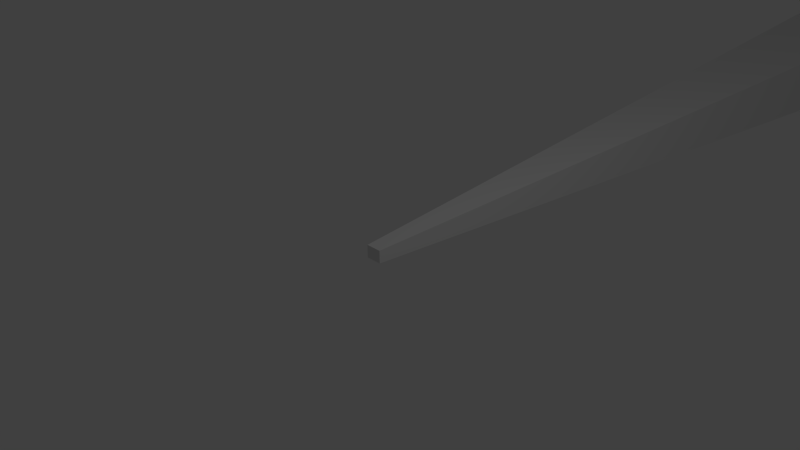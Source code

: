 # Source: LightBeam.blend  (saved by Blender 2.69.0; exported with 4.5.12 LTS)
import bpy
from mathutils import Matrix  # noqa: F401  (used for matrix-valued properties, if any)

bpy.ops.wm.read_factory_settings(use_empty=True)
scene = bpy.context.scene
scene.name = 'Scene'

# ---- collections
col_collection_1 = bpy.data.collections.new('Collection 1'); scene.collection.children.link(col_collection_1)

# ---- materials (node trees are filled in below, after node groups)
mat_beammat = bpy.data.materials.new('BeamMat')
mat_beammat.alpha_threshold = 0.0
mat_beammat.use_transparent_shadow = False
mat_beammat.roughness = 0.5
mat_beammat.line_color = (0.0, 0.0, 0.0, 1.0)

# ---- material node trees

# ---- world
world_world = bpy.data.worlds.new('World'); scene.world = world_world
world_world.color = (0.05088, 0.05088, 0.05088)
world_world.use_sun_shadow = False
world_world.sun_shadow_jitter_overblur = 0.0
world_world.cycles.sampling_method = 'MANUAL'
world_world.cycles.sample_map_resolution = 256

# ---- cameras
cam_camera = bpy.data.cameras.new('Camera')
cam_camera.clip_end = 100.0
cam_camera.lens = 35.0
cam_camera.sensor_width = 32.0
cam_camera.sensor_height = 18.0
cam_camera.ortho_scale = 7.314
cam_camera.dof.focus_distance = 0.0
cam_camera.dof.aperture_fstop = 128.0

# ---- lights
light_lamp = bpy.data.lights.new('Lamp', 'POINT')
light_lamp.transmission_factor = 0.0
light_lamp.cutoff_distance = 30.0
light_lamp.energy = 100.0
light_lamp.shadow_buffer_clip_start = 1.001
light_lamp.shadow_soft_size = 0.1
light_lamp.shadow_maximum_resolution = 0.006
light_lamp.use_absolute_resolution = True
light_lamp.cycles.use_multiple_importance_sampling = False

# ---- meshes
me_beam = bpy.data.meshes.new('Beam')
me_beam.from_pydata([(1.096, 16.6, -0.7396), (0.115, -0.002331, -0.09283), (-0.115, -0.002331, -0.09283), (-1.096, 16.6, -0.7396), (1.096, 16.6, 0.7381), (0.115, -0.002331, 0.09134), (-0.115, -0.002331, 0.09134), (-1.096, 16.6, 0.7381)], [], [(0, 1, 2, 3), (4, 7, 6, 5), (0, 4, 5, 1), (1, 5, 6, 2), (2, 6, 7, 3), (4, 0, 3, 7)])
_uv = me_beam.uv_layers.new(name='UVMap')
_uv.uv.foreach_set('vector', [0.999, 0.2637, 0.0, 0.2047, 5.446e-09, 0.1908, 0.999, 0.1318, 0.0, 0.1318, 0.0, 0.0, 0.999, 0.059, 0.999, 0.07284, 1.0, 0.3525, 1.0, 0.4414, 1.96e-09, 0.4025, 0.0, 0.3914, 0.08887, 0.4414, 0.09994, 0.4414, 0.09994, 0.4552, 0.08887, 0.4552, 1.0, 0.3026, 1.0, 0.3136, 0.0, 0.3525, 0.0, 0.2637, 0.0, 0.4414, 0.08887, 0.4414, 0.08887, 0.5732, 7.169e-09, 0.5732])
me_beam.materials.append(mat_beammat)
me_beam.use_remesh_preserve_volume = False
me_beam.use_remesh_preserve_attributes = False
me_beam.use_mirror_vertex_groups = False
me_beam.update()

# ---- objects
ob_beam = bpy.data.objects.new('Beam', me_beam)
ob_lamp = bpy.data.objects.new('Lamp', light_lamp)
ob_camera = bpy.data.objects.new('Camera', cam_camera)

# ---- transforms, parenting, visibility, modifiers, constraints
ob_beam.location = (0.0, 0.0, 0.0)
ob_beam.lock_rotations_4d = False
ob_beam.empty_display_type = 'ARROWS'
ob_beam.lineart.crease_threshold = 0.0
ob_lamp.location = (4.076, 1.005, 5.904)
ob_lamp.rotation_euler = (0.6503, 0.05522, 1.866)
ob_lamp.lock_rotations_4d = False
ob_lamp.empty_display_type = 'ARROWS'
ob_lamp.color = (0.0, 0.0, 0.0, 0.0)
ob_lamp.lineart.crease_threshold = 0.0
ob_camera.location = (7.481, -6.508, 5.344)
ob_camera.rotation_euler = (1.109, 0.01082, 0.8149)
ob_camera.lock_rotations_4d = False
ob_camera.empty_display_type = 'ARROWS'
ob_camera.color = (0.0, 0.0, 0.0, 0.0)
ob_camera.display_type = 'WIRE'
ob_camera.lineart.crease_threshold = 0.0

# ---- collection membership
col_collection_1.objects.link(ob_beam)
col_collection_1.objects.link(ob_lamp)
col_collection_1.objects.link(ob_camera)

# ---- scene / render settings (as saved in the file)
scene.camera = ob_camera
scene.frame_start = 1; scene.frame_end = 250; scene.frame_set(1)
scene.render.engine = 'BLENDER_EEVEE_NEXT'
scene.render.image_settings.compression = 90
scene.render.resolution_percentage = 50
scene.render.dither_intensity = 0.0
scene.cycles.use_denoising = False
scene.cycles.samples = 10
scene.cycles.sampling_pattern = 'TABULATED_SOBOL'
scene.cycles.light_sampling_threshold = 0.0
scene.cycles.use_adaptive_sampling = False
scene.cycles.use_light_tree = False
scene.cycles.blur_glossy = 0.0
scene.cycles.volume_bounces = 1
scene.cycles.pixel_filter_type = 'GAUSSIAN'
scene.cycles.sample_clamp_indirect = 0.0
scene.view_settings.view_transform = 'Standard'
bpy.context.view_layer.update()
